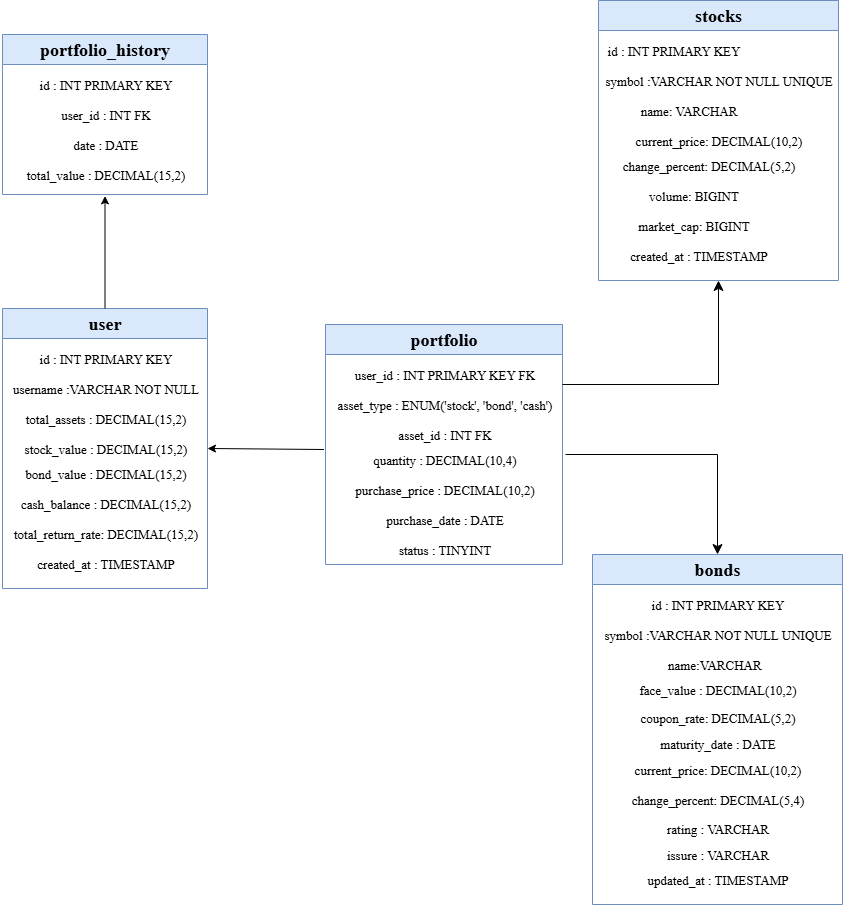

The diagram above was exported from draw.io. Its source (the exported page's mxGraphModel, read from the mxfile embedded in the PNG):
<mxGraphModel dx="2052" dy="1008" grid="1" gridSize="10" guides="1" tooltips="1" connect="1" arrows="1" fold="1" page="1" pageScale="1" pageWidth="850" pageHeight="1100" math="0" shadow="0">
  <root>
    <mxCell id="0" />
    <mxCell id="1" parent="0" />
    <mxCell id="b-xbJC44E5Jst8dPIZIL-5" value="&lt;font face=&quot;Times New Roman&quot; style=&quot;font-size: 18px;&quot;&gt;user&lt;/font&gt;" style="swimlane;whiteSpace=wrap;html=1;startSize=30;fillColor=#dae8fc;strokeColor=#6c8ebf;" vertex="1" parent="1">
      <mxGeometry x="307" y="384" width="205" height="280" as="geometry">
        <mxRectangle x="350" y="60" width="140" height="30" as="alternateBounds" />
      </mxGeometry>
    </mxCell>
    <mxCell id="b-xbJC44E5Jst8dPIZIL-10" value="&lt;font style=&quot;font-size: 13px;&quot; face=&quot;Times New Roman&quot;&gt;id : INT PRIMARY KEY&lt;/font&gt;" style="text;html=1;align=center;verticalAlign=middle;resizable=0;points=[];autosize=1;strokeColor=none;fillColor=none;" vertex="1" parent="b-xbJC44E5Jst8dPIZIL-5">
      <mxGeometry x="22.5" y="35" width="160" height="30" as="geometry" />
    </mxCell>
    <mxCell id="b-xbJC44E5Jst8dPIZIL-11" value="&lt;font style=&quot;font-size: 13px;&quot; face=&quot;Times New Roman&quot;&gt;username :VARCHAR NOT NULL&lt;/font&gt;" style="text;html=1;align=center;verticalAlign=middle;resizable=0;points=[];autosize=1;strokeColor=none;fillColor=none;" vertex="1" parent="b-xbJC44E5Jst8dPIZIL-5">
      <mxGeometry x="-2.5" y="65" width="210" height="30" as="geometry" />
    </mxCell>
    <mxCell id="b-xbJC44E5Jst8dPIZIL-12" value="&lt;font style=&quot;font-size: 13px;&quot; face=&quot;Times New Roman&quot;&gt;total_assets : DECIMAL(15,2)&lt;/font&gt;" style="text;html=1;align=center;verticalAlign=middle;resizable=0;points=[];autosize=1;strokeColor=none;fillColor=none;" vertex="1" parent="b-xbJC44E5Jst8dPIZIL-5">
      <mxGeometry x="12.5" y="95" width="180" height="30" as="geometry" />
    </mxCell>
    <mxCell id="b-xbJC44E5Jst8dPIZIL-13" value="&lt;font style=&quot;font-size: 13px;&quot; face=&quot;Times New Roman&quot;&gt;stock_value : DECIMAL(15,2)&lt;/font&gt;" style="text;html=1;align=center;verticalAlign=middle;resizable=0;points=[];autosize=1;strokeColor=none;fillColor=none;" vertex="1" parent="b-xbJC44E5Jst8dPIZIL-5">
      <mxGeometry x="7.5" y="125" width="190" height="30" as="geometry" />
    </mxCell>
    <mxCell id="b-xbJC44E5Jst8dPIZIL-14" value="&lt;font style=&quot;font-size: 13px;&quot; face=&quot;Times New Roman&quot;&gt;bond_value : DECIMAL(15,2)&lt;/font&gt;" style="text;html=1;align=center;verticalAlign=middle;resizable=0;points=[];autosize=1;strokeColor=none;fillColor=none;" vertex="1" parent="b-xbJC44E5Jst8dPIZIL-5">
      <mxGeometry x="12.5" y="150" width="180" height="30" as="geometry" />
    </mxCell>
    <mxCell id="b-xbJC44E5Jst8dPIZIL-15" value="&lt;font style=&quot;font-size: 13px;&quot; face=&quot;Times New Roman&quot;&gt;cash_balance : DECIMAL(15,2)&lt;/font&gt;" style="text;html=1;align=center;verticalAlign=middle;resizable=0;points=[];autosize=1;strokeColor=none;fillColor=none;" vertex="1" parent="b-xbJC44E5Jst8dPIZIL-5">
      <mxGeometry x="7.5" y="180" width="190" height="30" as="geometry" />
    </mxCell>
    <mxCell id="b-xbJC44E5Jst8dPIZIL-16" value="&lt;font style=&quot;font-size: 13px;&quot; face=&quot;Times New Roman&quot;&gt;total_return_rate: DECIMAL(15,2)&lt;/font&gt;" style="text;html=1;align=center;verticalAlign=middle;resizable=0;points=[];autosize=1;strokeColor=none;fillColor=none;" vertex="1" parent="b-xbJC44E5Jst8dPIZIL-5">
      <mxGeometry x="-2.5" y="210" width="210" height="30" as="geometry" />
    </mxCell>
    <mxCell id="b-xbJC44E5Jst8dPIZIL-17" value="&lt;font style=&quot;font-size: 13px;&quot; face=&quot;Times New Roman&quot;&gt;created_at :&amp;nbsp;&lt;/font&gt;&lt;span style=&quot;font-family: &amp;quot;Times New Roman&amp;quot;; font-size: 13px;&quot;&gt;TIMESTAMP&lt;/span&gt;" style="text;html=1;align=center;verticalAlign=middle;resizable=0;points=[];autosize=1;strokeColor=none;fillColor=none;" vertex="1" parent="b-xbJC44E5Jst8dPIZIL-5">
      <mxGeometry x="22.5" y="240" width="160" height="30" as="geometry" />
    </mxCell>
    <mxCell id="b-xbJC44E5Jst8dPIZIL-18" value="&lt;font face=&quot;Times New Roman&quot; style=&quot;font-size: 18px;&quot;&gt;stocks&lt;/font&gt;" style="swimlane;whiteSpace=wrap;html=1;startSize=30;fillColor=#dae8fc;strokeColor=#6c8ebf;" vertex="1" parent="1">
      <mxGeometry x="903" y="76" width="240" height="280" as="geometry">
        <mxRectangle x="350" y="60" width="140" height="30" as="alternateBounds" />
      </mxGeometry>
    </mxCell>
    <mxCell id="b-xbJC44E5Jst8dPIZIL-19" value="&lt;font style=&quot;font-size: 13px;&quot; face=&quot;Times New Roman&quot;&gt;id : INT PRIMARY KEY&lt;/font&gt;" style="text;html=1;align=center;verticalAlign=middle;resizable=0;points=[];autosize=1;strokeColor=none;fillColor=none;" vertex="1" parent="b-xbJC44E5Jst8dPIZIL-18">
      <mxGeometry x="-5" y="35" width="160" height="30" as="geometry" />
    </mxCell>
    <mxCell id="b-xbJC44E5Jst8dPIZIL-20" value="&lt;font style=&quot;font-size: 13px;&quot; face=&quot;Times New Roman&quot;&gt;symbol :VARCHAR NOT NULL UNIQUE&lt;/font&gt;" style="text;html=1;align=center;verticalAlign=middle;resizable=0;points=[];autosize=1;strokeColor=none;fillColor=none;" vertex="1" parent="b-xbJC44E5Jst8dPIZIL-18">
      <mxGeometry x="-5" y="65" width="250" height="30" as="geometry" />
    </mxCell>
    <mxCell id="b-xbJC44E5Jst8dPIZIL-21" value="&lt;font style=&quot;font-size: 13px;&quot; face=&quot;Times New Roman&quot;&gt;name: VARCHAR&lt;/font&gt;" style="text;html=1;align=center;verticalAlign=middle;resizable=0;points=[];autosize=1;strokeColor=none;fillColor=none;" vertex="1" parent="b-xbJC44E5Jst8dPIZIL-18">
      <mxGeometry x="30" y="95" width="120" height="30" as="geometry" />
    </mxCell>
    <mxCell id="b-xbJC44E5Jst8dPIZIL-22" value="&lt;font style=&quot;font-size: 13px;&quot; face=&quot;Times New Roman&quot;&gt;current_price: DECIMAL(10,2)&lt;/font&gt;" style="text;html=1;align=center;verticalAlign=middle;resizable=0;points=[];autosize=1;strokeColor=none;fillColor=none;" vertex="1" parent="b-xbJC44E5Jst8dPIZIL-18">
      <mxGeometry x="25" y="125" width="190" height="30" as="geometry" />
    </mxCell>
    <mxCell id="b-xbJC44E5Jst8dPIZIL-23" value="&lt;font style=&quot;font-size: 13px;&quot; face=&quot;Times New Roman&quot;&gt;change_percent: DECIMAL(5,2)&lt;/font&gt;" style="text;html=1;align=center;verticalAlign=middle;resizable=0;points=[];autosize=1;strokeColor=none;fillColor=none;" vertex="1" parent="b-xbJC44E5Jst8dPIZIL-18">
      <mxGeometry x="10" y="150" width="200" height="30" as="geometry" />
    </mxCell>
    <mxCell id="b-xbJC44E5Jst8dPIZIL-24" value="&lt;font style=&quot;font-size: 13px;&quot; face=&quot;Times New Roman&quot;&gt;volume: BIGINT&lt;/font&gt;" style="text;html=1;align=center;verticalAlign=middle;resizable=0;points=[];autosize=1;strokeColor=none;fillColor=none;" vertex="1" parent="b-xbJC44E5Jst8dPIZIL-18">
      <mxGeometry x="40" y="180" width="110" height="30" as="geometry" />
    </mxCell>
    <mxCell id="b-xbJC44E5Jst8dPIZIL-25" value="&lt;font style=&quot;font-size: 13px;&quot; face=&quot;Times New Roman&quot;&gt;market_cap: BIGINT&lt;/font&gt;" style="text;html=1;align=center;verticalAlign=middle;resizable=0;points=[];autosize=1;strokeColor=none;fillColor=none;" vertex="1" parent="b-xbJC44E5Jst8dPIZIL-18">
      <mxGeometry x="25" y="210" width="140" height="30" as="geometry" />
    </mxCell>
    <mxCell id="b-xbJC44E5Jst8dPIZIL-26" value="&lt;font style=&quot;font-size: 13px;&quot; face=&quot;Times New Roman&quot;&gt;created_at : TIMESTAMP&lt;/font&gt;" style="text;html=1;align=center;verticalAlign=middle;resizable=0;points=[];autosize=1;strokeColor=none;fillColor=none;" vertex="1" parent="b-xbJC44E5Jst8dPIZIL-18">
      <mxGeometry x="20" y="240" width="160" height="30" as="geometry" />
    </mxCell>
    <mxCell id="b-xbJC44E5Jst8dPIZIL-29" value="&lt;font face=&quot;Times New Roman&quot; style=&quot;font-size: 18px;&quot;&gt;portfolio&lt;/font&gt;" style="swimlane;whiteSpace=wrap;html=1;startSize=30;fillColor=#dae8fc;strokeColor=#6c8ebf;" vertex="1" parent="1">
      <mxGeometry x="630" y="400" width="237" height="240" as="geometry">
        <mxRectangle x="350" y="60" width="140" height="30" as="alternateBounds" />
      </mxGeometry>
    </mxCell>
    <mxCell id="b-xbJC44E5Jst8dPIZIL-30" value="&lt;font style=&quot;font-size: 13px;&quot; face=&quot;Times New Roman&quot;&gt;user_id : INT PRIMARY KEY FK&lt;/font&gt;" style="text;html=1;align=center;verticalAlign=middle;resizable=0;points=[];autosize=1;strokeColor=none;fillColor=none;" vertex="1" parent="b-xbJC44E5Jst8dPIZIL-29">
      <mxGeometry x="18.5" y="35" width="200" height="30" as="geometry" />
    </mxCell>
    <mxCell id="b-xbJC44E5Jst8dPIZIL-31" value="&lt;font style=&quot;font-size: 13px;&quot; face=&quot;Times New Roman&quot;&gt;asset_type : ENUM('stock', 'bond', 'cash')&lt;/font&gt;" style="text;html=1;align=center;verticalAlign=middle;resizable=0;points=[];autosize=1;strokeColor=none;fillColor=none;" vertex="1" parent="b-xbJC44E5Jst8dPIZIL-29">
      <mxGeometry x="-1.5" y="65" width="240" height="30" as="geometry" />
    </mxCell>
    <mxCell id="b-xbJC44E5Jst8dPIZIL-32" value="&lt;font style=&quot;font-size: 13px;&quot; face=&quot;Times New Roman&quot;&gt;asset_id : INT FK&lt;/font&gt;" style="text;html=1;align=center;verticalAlign=middle;resizable=0;points=[];autosize=1;strokeColor=none;fillColor=none;" vertex="1" parent="b-xbJC44E5Jst8dPIZIL-29">
      <mxGeometry x="58.5" y="95" width="120" height="30" as="geometry" />
    </mxCell>
    <mxCell id="b-xbJC44E5Jst8dPIZIL-33" value="&lt;font style=&quot;font-size: 13px;&quot; face=&quot;Times New Roman&quot;&gt;quantity : DECIMAL(10,4)&lt;/font&gt;" style="text;html=1;align=center;verticalAlign=middle;resizable=0;points=[];autosize=1;strokeColor=none;fillColor=none;" vertex="1" parent="b-xbJC44E5Jst8dPIZIL-29">
      <mxGeometry x="33.5" y="120" width="170" height="30" as="geometry" />
    </mxCell>
    <mxCell id="b-xbJC44E5Jst8dPIZIL-34" value="&lt;font style=&quot;font-size: 13px;&quot; face=&quot;Times New Roman&quot;&gt;purchase_price : DECIMAL(10,2)&lt;/font&gt;" style="text;html=1;align=center;verticalAlign=middle;resizable=0;points=[];autosize=1;strokeColor=none;fillColor=none;" vertex="1" parent="b-xbJC44E5Jst8dPIZIL-29">
      <mxGeometry x="18.5" y="150" width="200" height="30" as="geometry" />
    </mxCell>
    <mxCell id="b-xbJC44E5Jst8dPIZIL-35" value="&lt;font style=&quot;font-size: 13px;&quot; face=&quot;Times New Roman&quot;&gt;purchase_date : DATE&lt;/font&gt;" style="text;html=1;align=center;verticalAlign=middle;resizable=0;points=[];autosize=1;strokeColor=none;fillColor=none;" vertex="1" parent="b-xbJC44E5Jst8dPIZIL-29">
      <mxGeometry x="48.5" y="180" width="140" height="30" as="geometry" />
    </mxCell>
    <mxCell id="b-xbJC44E5Jst8dPIZIL-36" value="&lt;font face=&quot;Times New Roman&quot;&gt;&lt;span style=&quot;font-size: 13px;&quot;&gt;status : TINYINT&lt;/span&gt;&lt;/font&gt;" style="text;html=1;align=center;verticalAlign=middle;resizable=0;points=[];autosize=1;strokeColor=none;fillColor=none;" vertex="1" parent="b-xbJC44E5Jst8dPIZIL-29">
      <mxGeometry x="58.5" y="210" width="120" height="30" as="geometry" />
    </mxCell>
    <mxCell id="b-xbJC44E5Jst8dPIZIL-82" value="" style="endArrow=classic;html=1;rounded=0;entryX=1;entryY=0.5;entryDx=0;entryDy=0;" edge="1" parent="b-xbJC44E5Jst8dPIZIL-29" target="b-xbJC44E5Jst8dPIZIL-5">
      <mxGeometry width="50" height="50" relative="1" as="geometry">
        <mxPoint x="-1.5" y="125" as="sourcePoint" />
        <mxPoint x="48.5" y="75" as="targetPoint" />
      </mxGeometry>
    </mxCell>
    <mxCell id="b-xbJC44E5Jst8dPIZIL-39" value="&lt;font face=&quot;Times New Roman&quot; style=&quot;font-size: 18px;&quot;&gt;portfolio_history&lt;/font&gt;" style="swimlane;whiteSpace=wrap;html=1;startSize=30;fillColor=#dae8fc;strokeColor=#6c8ebf;" vertex="1" parent="1">
      <mxGeometry x="307" y="110" width="205" height="160" as="geometry">
        <mxRectangle x="350" y="60" width="140" height="30" as="alternateBounds" />
      </mxGeometry>
    </mxCell>
    <mxCell id="b-xbJC44E5Jst8dPIZIL-40" value="&lt;font style=&quot;font-size: 13px;&quot; face=&quot;Times New Roman&quot;&gt;id : INT PRIMARY KEY&lt;/font&gt;" style="text;html=1;align=center;verticalAlign=middle;resizable=0;points=[];autosize=1;strokeColor=none;fillColor=none;" vertex="1" parent="b-xbJC44E5Jst8dPIZIL-39">
      <mxGeometry x="22.5" y="35" width="160" height="30" as="geometry" />
    </mxCell>
    <mxCell id="b-xbJC44E5Jst8dPIZIL-41" value="&lt;font style=&quot;font-size: 13px;&quot; face=&quot;Times New Roman&quot;&gt;user_id : INT FK&lt;/font&gt;" style="text;html=1;align=center;verticalAlign=middle;resizable=0;points=[];autosize=1;strokeColor=none;fillColor=none;" vertex="1" parent="b-xbJC44E5Jst8dPIZIL-39">
      <mxGeometry x="47.5" y="65" width="110" height="30" as="geometry" />
    </mxCell>
    <mxCell id="b-xbJC44E5Jst8dPIZIL-42" value="&lt;font style=&quot;font-size: 13px;&quot; face=&quot;Times New Roman&quot;&gt;date : DATE&lt;/font&gt;" style="text;html=1;align=center;verticalAlign=middle;resizable=0;points=[];autosize=1;strokeColor=none;fillColor=none;" vertex="1" parent="b-xbJC44E5Jst8dPIZIL-39">
      <mxGeometry x="57.5" y="95" width="90" height="30" as="geometry" />
    </mxCell>
    <mxCell id="b-xbJC44E5Jst8dPIZIL-43" value="&lt;font style=&quot;font-size: 13px;&quot; face=&quot;Times New Roman&quot;&gt;total_value : DECIMAL(15,2)&lt;/font&gt;" style="text;html=1;align=center;verticalAlign=middle;resizable=0;points=[];autosize=1;strokeColor=none;fillColor=none;" vertex="1" parent="b-xbJC44E5Jst8dPIZIL-39">
      <mxGeometry x="12.5" y="125" width="180" height="30" as="geometry" />
    </mxCell>
    <mxCell id="b-xbJC44E5Jst8dPIZIL-48" value="&lt;font face=&quot;Times New Roman&quot; style=&quot;font-size: 18px;&quot;&gt;bonds&lt;/font&gt;" style="swimlane;whiteSpace=wrap;html=1;startSize=30;fillColor=#dae8fc;strokeColor=#6c8ebf;" vertex="1" parent="1">
      <mxGeometry x="897" y="630" width="250" height="350" as="geometry">
        <mxRectangle x="350" y="60" width="140" height="30" as="alternateBounds" />
      </mxGeometry>
    </mxCell>
    <mxCell id="b-xbJC44E5Jst8dPIZIL-49" value="&lt;font style=&quot;font-size: 13px;&quot; face=&quot;Times New Roman&quot;&gt;id : INT PRIMARY KEY&lt;/font&gt;" style="text;html=1;align=center;verticalAlign=middle;resizable=0;points=[];autosize=1;strokeColor=none;fillColor=none;" vertex="1" parent="b-xbJC44E5Jst8dPIZIL-48">
      <mxGeometry x="45" y="35" width="160" height="30" as="geometry" />
    </mxCell>
    <mxCell id="b-xbJC44E5Jst8dPIZIL-50" value="&lt;font style=&quot;font-size: 13px;&quot; face=&quot;Times New Roman&quot;&gt;symbol :VARCHAR NOT NULL UNIQUE&lt;/font&gt;" style="text;html=1;align=center;verticalAlign=middle;resizable=0;points=[];autosize=1;strokeColor=none;fillColor=none;" vertex="1" parent="b-xbJC44E5Jst8dPIZIL-48">
      <mxGeometry y="65" width="250" height="30" as="geometry" />
    </mxCell>
    <mxCell id="b-xbJC44E5Jst8dPIZIL-51" value="&lt;font style=&quot;font-size: 13px;&quot; face=&quot;Times New Roman&quot;&gt;face_value : DECIMAL(10,2)&lt;/font&gt;" style="text;html=1;align=center;verticalAlign=middle;resizable=0;points=[];autosize=1;strokeColor=none;fillColor=none;" vertex="1" parent="b-xbJC44E5Jst8dPIZIL-48">
      <mxGeometry x="35" y="120" width="180" height="30" as="geometry" />
    </mxCell>
    <mxCell id="b-xbJC44E5Jst8dPIZIL-52" value="&lt;font style=&quot;font-size: 13px;&quot; face=&quot;Times New Roman&quot;&gt;coupon_rate: DECIMAL(5,2)&lt;/font&gt;" style="text;html=1;align=center;verticalAlign=middle;resizable=0;points=[];autosize=1;strokeColor=none;fillColor=none;" vertex="1" parent="b-xbJC44E5Jst8dPIZIL-48">
      <mxGeometry x="35" y="148" width="180" height="30" as="geometry" />
    </mxCell>
    <mxCell id="b-xbJC44E5Jst8dPIZIL-53" value="&lt;font style=&quot;font-size: 13px;&quot; face=&quot;Times New Roman&quot;&gt;current_price: DECIMAL(10,2)&lt;/font&gt;" style="text;html=1;align=center;verticalAlign=middle;resizable=0;points=[];autosize=1;strokeColor=none;fillColor=none;" vertex="1" parent="b-xbJC44E5Jst8dPIZIL-48">
      <mxGeometry x="30" y="200" width="190" height="30" as="geometry" />
    </mxCell>
    <mxCell id="b-xbJC44E5Jst8dPIZIL-54" value="&lt;font style=&quot;font-size: 13px;&quot; face=&quot;Times New Roman&quot;&gt;change_percent: DECIMAL(5,4)&lt;/font&gt;" style="text;html=1;align=center;verticalAlign=middle;resizable=0;points=[];autosize=1;strokeColor=none;fillColor=none;" vertex="1" parent="b-xbJC44E5Jst8dPIZIL-48">
      <mxGeometry x="25" y="230" width="200" height="30" as="geometry" />
    </mxCell>
    <mxCell id="b-xbJC44E5Jst8dPIZIL-55" value="&lt;font face=&quot;Times New Roman&quot;&gt;&lt;span style=&quot;font-size: 13px;&quot;&gt;rating : VARCHAR&lt;/span&gt;&lt;/font&gt;" style="text;html=1;align=center;verticalAlign=middle;resizable=0;points=[];autosize=1;strokeColor=none;fillColor=none;" vertex="1" parent="b-xbJC44E5Jst8dPIZIL-48">
      <mxGeometry x="60" y="259" width="130" height="30" as="geometry" />
    </mxCell>
    <mxCell id="b-xbJC44E5Jst8dPIZIL-56" value="&lt;font face=&quot;Times New Roman&quot;&gt;&lt;span style=&quot;font-size: 13px;&quot;&gt;issure : VARCHAR&lt;/span&gt;&lt;/font&gt;" style="text;html=1;align=center;verticalAlign=middle;resizable=0;points=[];autosize=1;strokeColor=none;fillColor=none;" vertex="1" parent="b-xbJC44E5Jst8dPIZIL-48">
      <mxGeometry x="60" y="285" width="130" height="30" as="geometry" />
    </mxCell>
    <mxCell id="b-xbJC44E5Jst8dPIZIL-58" value="&lt;font style=&quot;font-size: 13px;&quot; face=&quot;Times New Roman&quot;&gt;name:VARCHAR&amp;nbsp;&amp;nbsp;&lt;/font&gt;" style="text;html=1;align=center;verticalAlign=middle;resizable=0;points=[];autosize=1;strokeColor=none;fillColor=none;" vertex="1" parent="b-xbJC44E5Jst8dPIZIL-48">
      <mxGeometry x="65" y="95" width="120" height="30" as="geometry" />
    </mxCell>
    <mxCell id="b-xbJC44E5Jst8dPIZIL-59" value="&lt;font style=&quot;font-size: 13px;&quot; face=&quot;Times New Roman&quot;&gt;maturity_date : DATE&lt;/font&gt;" style="text;html=1;align=center;verticalAlign=middle;resizable=0;points=[];autosize=1;strokeColor=none;fillColor=none;" vertex="1" parent="b-xbJC44E5Jst8dPIZIL-48">
      <mxGeometry x="55" y="174" width="140" height="30" as="geometry" />
    </mxCell>
    <mxCell id="b-xbJC44E5Jst8dPIZIL-60" value="&lt;font face=&quot;Times New Roman&quot;&gt;&lt;span style=&quot;font-size: 13px;&quot;&gt;updated_at : TIMESTAMP&lt;/span&gt;&lt;/font&gt;" style="text;html=1;align=center;verticalAlign=middle;resizable=0;points=[];autosize=1;strokeColor=none;fillColor=none;" vertex="1" parent="b-xbJC44E5Jst8dPIZIL-48">
      <mxGeometry x="45" y="310" width="160" height="30" as="geometry" />
    </mxCell>
    <mxCell id="b-xbJC44E5Jst8dPIZIL-71" value="" style="edgeStyle=segmentEdgeStyle;endArrow=classic;html=1;curved=0;rounded=0;endSize=8;startSize=8;exitX=1;exitY=0.5;exitDx=0;exitDy=0;entryX=0.5;entryY=1;entryDx=0;entryDy=0;" edge="1" parent="1" target="b-xbJC44E5Jst8dPIZIL-18">
      <mxGeometry width="50" height="50" relative="1" as="geometry">
        <mxPoint x="867" y="460" as="sourcePoint" />
        <mxPoint x="1130" y="160" as="targetPoint" />
      </mxGeometry>
    </mxCell>
    <mxCell id="b-xbJC44E5Jst8dPIZIL-72" value="" style="edgeStyle=segmentEdgeStyle;endArrow=classic;html=1;curved=0;rounded=0;endSize=8;startSize=8;entryX=0.5;entryY=0;entryDx=0;entryDy=0;" edge="1" parent="1" target="b-xbJC44E5Jst8dPIZIL-48">
      <mxGeometry width="50" height="50" relative="1" as="geometry">
        <mxPoint x="870" y="530" as="sourcePoint" />
        <mxPoint x="1060" y="660" as="targetPoint" />
      </mxGeometry>
    </mxCell>
    <mxCell id="b-xbJC44E5Jst8dPIZIL-83" value="" style="endArrow=classic;html=1;rounded=0;entryX=0.5;entryY=1.214;entryDx=0;entryDy=0;entryPerimeter=0;exitX=0.5;exitY=0;exitDx=0;exitDy=0;" edge="1" parent="1" source="b-xbJC44E5Jst8dPIZIL-5" target="b-xbJC44E5Jst8dPIZIL-43">
      <mxGeometry width="50" height="50" relative="1" as="geometry">
        <mxPoint x="867" y="500" as="sourcePoint" />
        <mxPoint x="917" y="450" as="targetPoint" />
      </mxGeometry>
    </mxCell>
  </root>
</mxGraphModel>